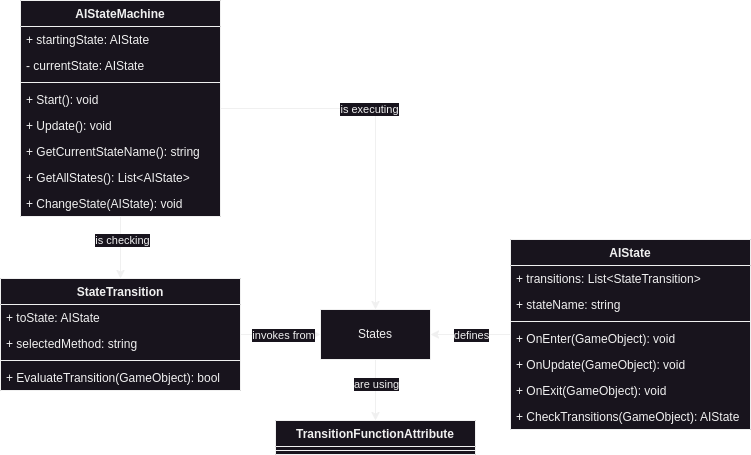

The diagram above was exported from draw.io. Its source (the exported page's mxGraphModel, read from the mxfile embedded in the PNG):
<mxGraphModel dx="880" dy="477" grid="1" gridSize="10" guides="1" tooltips="1" connect="1" arrows="1" fold="1" page="1" pageScale="1" pageWidth="850" pageHeight="1100" math="0" shadow="0">
  <root>
    <mxCell id="0" />
    <mxCell id="1" parent="0" />
    <mxCell id="mto6ZdB_rm48EdERdaII-37" style="edgeStyle=orthogonalEdgeStyle;rounded=0;orthogonalLoop=1;jettySize=auto;html=1;" parent="1" source="mto6ZdB_rm48EdERdaII-1" target="mto6ZdB_rm48EdERdaII-36" edge="1">
      <mxGeometry relative="1" as="geometry" />
    </mxCell>
    <mxCell id="mto6ZdB_rm48EdERdaII-38" value="defines" style="edgeLabel;html=1;align=center;verticalAlign=middle;resizable=0;points=[];" parent="mto6ZdB_rm48EdERdaII-37" vertex="1" connectable="0">
      <mxGeometry x="-0.1959" y="-3" relative="1" as="geometry">
        <mxPoint x="-8" y="3" as="offset" />
      </mxGeometry>
    </mxCell>
    <mxCell id="mto6ZdB_rm48EdERdaII-1" value="AIState" style="swimlane;fontStyle=1;align=center;verticalAlign=top;childLayout=stackLayout;horizontal=1;startSize=26;horizontalStack=0;resizeParent=1;resizeParentMax=0;resizeLast=0;collapsible=1;marginBottom=0;whiteSpace=wrap;html=1;swimlaneFillColor=default;" parent="1" vertex="1">
      <mxGeometry x="570" y="399" width="240" height="190" as="geometry" />
    </mxCell>
    <mxCell id="mto6ZdB_rm48EdERdaII-2" value="+ transitions: List&amp;lt;StateTransition&amp;gt;" style="text;strokeColor=none;fillColor=none;align=left;verticalAlign=top;spacingLeft=4;spacingRight=4;overflow=hidden;rotatable=0;points=[[0,0.5],[1,0.5]];portConstraint=eastwest;whiteSpace=wrap;html=1;" parent="mto6ZdB_rm48EdERdaII-1" vertex="1">
      <mxGeometry y="26" width="240" height="26" as="geometry" />
    </mxCell>
    <mxCell id="mto6ZdB_rm48EdERdaII-5" value="+ stateName: string" style="text;strokeColor=none;fillColor=none;align=left;verticalAlign=top;spacingLeft=4;spacingRight=4;overflow=hidden;rotatable=0;points=[[0,0.5],[1,0.5]];portConstraint=eastwest;whiteSpace=wrap;html=1;" parent="mto6ZdB_rm48EdERdaII-1" vertex="1">
      <mxGeometry y="52" width="240" height="26" as="geometry" />
    </mxCell>
    <mxCell id="mto6ZdB_rm48EdERdaII-3" value="" style="line;strokeWidth=1;fillColor=none;align=left;verticalAlign=middle;spacingTop=-1;spacingLeft=3;spacingRight=3;rotatable=0;labelPosition=right;points=[];portConstraint=eastwest;strokeColor=inherit;" parent="mto6ZdB_rm48EdERdaII-1" vertex="1">
      <mxGeometry y="78" width="240" height="8" as="geometry" />
    </mxCell>
    <mxCell id="mto6ZdB_rm48EdERdaII-4" value="+ OnEnter(GameObject): void" style="text;strokeColor=none;fillColor=none;align=left;verticalAlign=top;spacingLeft=4;spacingRight=4;overflow=hidden;rotatable=0;points=[[0,0.5],[1,0.5]];portConstraint=eastwest;whiteSpace=wrap;html=1;" parent="mto6ZdB_rm48EdERdaII-1" vertex="1">
      <mxGeometry y="86" width="240" height="26" as="geometry" />
    </mxCell>
    <mxCell id="mto6ZdB_rm48EdERdaII-6" value="+ OnUpdate(GameObject): void" style="text;strokeColor=none;fillColor=none;align=left;verticalAlign=top;spacingLeft=4;spacingRight=4;overflow=hidden;rotatable=0;points=[[0,0.5],[1,0.5]];portConstraint=eastwest;whiteSpace=wrap;html=1;" parent="mto6ZdB_rm48EdERdaII-1" vertex="1">
      <mxGeometry y="112" width="240" height="26" as="geometry" />
    </mxCell>
    <mxCell id="mto6ZdB_rm48EdERdaII-7" value="+ OnExit(GameObject): void" style="text;strokeColor=none;fillColor=none;align=left;verticalAlign=top;spacingLeft=4;spacingRight=4;overflow=hidden;rotatable=0;points=[[0,0.5],[1,0.5]];portConstraint=eastwest;whiteSpace=wrap;html=1;" parent="mto6ZdB_rm48EdERdaII-1" vertex="1">
      <mxGeometry y="138" width="240" height="26" as="geometry" />
    </mxCell>
    <mxCell id="mto6ZdB_rm48EdERdaII-8" value="+ CheckTransitions(GameObject): AIState" style="text;strokeColor=none;fillColor=none;align=left;verticalAlign=top;spacingLeft=4;spacingRight=4;overflow=hidden;rotatable=0;points=[[0,0.5],[1,0.5]];portConstraint=eastwest;whiteSpace=wrap;html=1;" parent="mto6ZdB_rm48EdERdaII-1" vertex="1">
      <mxGeometry y="164" width="240" height="26" as="geometry" />
    </mxCell>
    <mxCell id="mto6ZdB_rm48EdERdaII-29" style="edgeStyle=orthogonalEdgeStyle;rounded=0;orthogonalLoop=1;jettySize=auto;html=1;" parent="1" source="mto6ZdB_rm48EdERdaII-9" target="mto6ZdB_rm48EdERdaII-36" edge="1">
      <mxGeometry relative="1" as="geometry" />
    </mxCell>
    <mxCell id="mto6ZdB_rm48EdERdaII-33" value="is executing" style="edgeLabel;html=1;align=center;verticalAlign=middle;resizable=0;points=[];" parent="mto6ZdB_rm48EdERdaII-29" vertex="1" connectable="0">
      <mxGeometry x="-0.375" y="-3" relative="1" as="geometry">
        <mxPoint x="37" y="-3" as="offset" />
      </mxGeometry>
    </mxCell>
    <mxCell id="mto6ZdB_rm48EdERdaII-34" style="edgeStyle=orthogonalEdgeStyle;rounded=0;orthogonalLoop=1;jettySize=auto;html=1;" parent="1" source="mto6ZdB_rm48EdERdaII-9" target="mto6ZdB_rm48EdERdaII-19" edge="1">
      <mxGeometry relative="1" as="geometry" />
    </mxCell>
    <mxCell id="mto6ZdB_rm48EdERdaII-35" value="is checking" style="edgeLabel;html=1;align=center;verticalAlign=middle;resizable=0;points=[];" parent="mto6ZdB_rm48EdERdaII-34" vertex="1" connectable="0">
      <mxGeometry x="-0.2581" y="1" relative="1" as="geometry">
        <mxPoint as="offset" />
      </mxGeometry>
    </mxCell>
    <mxCell id="mto6ZdB_rm48EdERdaII-9" value="AIStateMachine" style="swimlane;fontStyle=1;align=center;verticalAlign=top;childLayout=stackLayout;horizontal=1;startSize=26;horizontalStack=0;resizeParent=1;resizeParentMax=0;resizeLast=0;collapsible=1;marginBottom=0;whiteSpace=wrap;html=1;swimlaneFillColor=default;" parent="1" vertex="1">
      <mxGeometry x="80" y="160" width="200" height="216" as="geometry" />
    </mxCell>
    <mxCell id="mto6ZdB_rm48EdERdaII-10" value="+ startingState: AIState" style="text;strokeColor=none;fillColor=none;align=left;verticalAlign=top;spacingLeft=4;spacingRight=4;overflow=hidden;rotatable=0;points=[[0,0.5],[1,0.5]];portConstraint=eastwest;whiteSpace=wrap;html=1;" parent="mto6ZdB_rm48EdERdaII-9" vertex="1">
      <mxGeometry y="26" width="200" height="26" as="geometry" />
    </mxCell>
    <mxCell id="mto6ZdB_rm48EdERdaII-13" value="- currentState: AIState" style="text;strokeColor=none;fillColor=none;align=left;verticalAlign=top;spacingLeft=4;spacingRight=4;overflow=hidden;rotatable=0;points=[[0,0.5],[1,0.5]];portConstraint=eastwest;whiteSpace=wrap;html=1;" parent="mto6ZdB_rm48EdERdaII-9" vertex="1">
      <mxGeometry y="52" width="200" height="26" as="geometry" />
    </mxCell>
    <mxCell id="mto6ZdB_rm48EdERdaII-11" value="" style="line;strokeWidth=1;fillColor=none;align=left;verticalAlign=middle;spacingTop=-1;spacingLeft=3;spacingRight=3;rotatable=0;labelPosition=right;points=[];portConstraint=eastwest;strokeColor=inherit;" parent="mto6ZdB_rm48EdERdaII-9" vertex="1">
      <mxGeometry y="78" width="200" height="8" as="geometry" />
    </mxCell>
    <mxCell id="mto6ZdB_rm48EdERdaII-12" value="+ Start(): void" style="text;strokeColor=none;fillColor=none;align=left;verticalAlign=top;spacingLeft=4;spacingRight=4;overflow=hidden;rotatable=0;points=[[0,0.5],[1,0.5]];portConstraint=eastwest;whiteSpace=wrap;html=1;" parent="mto6ZdB_rm48EdERdaII-9" vertex="1">
      <mxGeometry y="86" width="200" height="26" as="geometry" />
    </mxCell>
    <mxCell id="mto6ZdB_rm48EdERdaII-14" value="+ Update(): void" style="text;strokeColor=none;fillColor=none;align=left;verticalAlign=top;spacingLeft=4;spacingRight=4;overflow=hidden;rotatable=0;points=[[0,0.5],[1,0.5]];portConstraint=eastwest;whiteSpace=wrap;html=1;" parent="mto6ZdB_rm48EdERdaII-9" vertex="1">
      <mxGeometry y="112" width="200" height="26" as="geometry" />
    </mxCell>
    <mxCell id="mto6ZdB_rm48EdERdaII-15" value="+ GetCurrentStateName(): string" style="text;strokeColor=none;fillColor=none;align=left;verticalAlign=top;spacingLeft=4;spacingRight=4;overflow=hidden;rotatable=0;points=[[0,0.5],[1,0.5]];portConstraint=eastwest;whiteSpace=wrap;html=1;" parent="mto6ZdB_rm48EdERdaII-9" vertex="1">
      <mxGeometry y="138" width="200" height="26" as="geometry" />
    </mxCell>
    <mxCell id="mto6ZdB_rm48EdERdaII-17" value="+ GetAllStates(): List&amp;lt;AIState&amp;gt;" style="text;strokeColor=none;fillColor=none;align=left;verticalAlign=top;spacingLeft=4;spacingRight=4;overflow=hidden;rotatable=0;points=[[0,0.5],[1,0.5]];portConstraint=eastwest;whiteSpace=wrap;html=1;" parent="mto6ZdB_rm48EdERdaII-9" vertex="1">
      <mxGeometry y="164" width="200" height="26" as="geometry" />
    </mxCell>
    <mxCell id="mto6ZdB_rm48EdERdaII-18" value="+ ChangeState(AIState): void" style="text;strokeColor=none;fillColor=none;align=left;verticalAlign=top;spacingLeft=4;spacingRight=4;overflow=hidden;rotatable=0;points=[[0,0.5],[1,0.5]];portConstraint=eastwest;whiteSpace=wrap;html=1;" parent="mto6ZdB_rm48EdERdaII-9" vertex="1">
      <mxGeometry y="190" width="200" height="26" as="geometry" />
    </mxCell>
    <mxCell id="mto6ZdB_rm48EdERdaII-39" style="edgeStyle=orthogonalEdgeStyle;rounded=0;orthogonalLoop=1;jettySize=auto;html=1;" parent="1" source="mto6ZdB_rm48EdERdaII-19" target="mto6ZdB_rm48EdERdaII-36" edge="1">
      <mxGeometry relative="1" as="geometry" />
    </mxCell>
    <mxCell id="mto6ZdB_rm48EdERdaII-40" value="invokes from" style="edgeLabel;html=1;align=center;verticalAlign=middle;resizable=0;points=[];" parent="mto6ZdB_rm48EdERdaII-39" vertex="1" connectable="0">
      <mxGeometry x="-0.2516" y="-1" relative="1" as="geometry">
        <mxPoint x="12" y="-1" as="offset" />
      </mxGeometry>
    </mxCell>
    <mxCell id="mto6ZdB_rm48EdERdaII-19" value="StateTransition" style="swimlane;fontStyle=1;align=center;verticalAlign=top;childLayout=stackLayout;horizontal=1;startSize=26;horizontalStack=0;resizeParent=1;resizeParentMax=0;resizeLast=0;collapsible=1;marginBottom=0;whiteSpace=wrap;html=1;swimlaneFillColor=default;" parent="1" vertex="1">
      <mxGeometry x="60" y="438" width="240" height="112" as="geometry" />
    </mxCell>
    <mxCell id="mto6ZdB_rm48EdERdaII-20" value="+ toState: AIState" style="text;strokeColor=none;fillColor=none;align=left;verticalAlign=top;spacingLeft=4;spacingRight=4;overflow=hidden;rotatable=0;points=[[0,0.5],[1,0.5]];portConstraint=eastwest;whiteSpace=wrap;html=1;" parent="mto6ZdB_rm48EdERdaII-19" vertex="1">
      <mxGeometry y="26" width="240" height="26" as="geometry" />
    </mxCell>
    <mxCell id="mto6ZdB_rm48EdERdaII-23" value="+ selectedMethod: string" style="text;strokeColor=none;fillColor=none;align=left;verticalAlign=top;spacingLeft=4;spacingRight=4;overflow=hidden;rotatable=0;points=[[0,0.5],[1,0.5]];portConstraint=eastwest;whiteSpace=wrap;html=1;" parent="mto6ZdB_rm48EdERdaII-19" vertex="1">
      <mxGeometry y="52" width="240" height="26" as="geometry" />
    </mxCell>
    <mxCell id="mto6ZdB_rm48EdERdaII-21" value="" style="line;strokeWidth=1;fillColor=none;align=left;verticalAlign=middle;spacingTop=-1;spacingLeft=3;spacingRight=3;rotatable=0;labelPosition=right;points=[];portConstraint=eastwest;strokeColor=inherit;" parent="mto6ZdB_rm48EdERdaII-19" vertex="1">
      <mxGeometry y="78" width="240" height="8" as="geometry" />
    </mxCell>
    <mxCell id="mto6ZdB_rm48EdERdaII-22" value="+ EvaluateTransition(GameObject): bool" style="text;strokeColor=none;fillColor=none;align=left;verticalAlign=top;spacingLeft=4;spacingRight=4;overflow=hidden;rotatable=0;points=[[0,0.5],[1,0.5]];portConstraint=eastwest;whiteSpace=wrap;html=1;" parent="mto6ZdB_rm48EdERdaII-19" vertex="1">
      <mxGeometry y="86" width="240" height="26" as="geometry" />
    </mxCell>
    <mxCell id="mto6ZdB_rm48EdERdaII-24" value="TransitionFunctionAttribute" style="swimlane;fontStyle=1;align=center;verticalAlign=top;childLayout=stackLayout;horizontal=1;startSize=26;horizontalStack=0;resizeParent=1;resizeParentMax=0;resizeLast=0;collapsible=1;marginBottom=0;whiteSpace=wrap;html=1;swimlaneFillColor=default;" parent="1" vertex="1">
      <mxGeometry x="335" y="580" width="200" height="34" as="geometry" />
    </mxCell>
    <mxCell id="mto6ZdB_rm48EdERdaII-27" value="" style="line;strokeWidth=1;fillColor=none;align=left;verticalAlign=middle;spacingTop=-1;spacingLeft=3;spacingRight=3;rotatable=0;labelPosition=right;points=[];portConstraint=eastwest;strokeColor=inherit;" parent="mto6ZdB_rm48EdERdaII-24" vertex="1">
      <mxGeometry y="26" width="200" height="8" as="geometry" />
    </mxCell>
    <mxCell id="mto6ZdB_rm48EdERdaII-41" style="edgeStyle=orthogonalEdgeStyle;rounded=0;orthogonalLoop=1;jettySize=auto;html=1;entryX=0.5;entryY=0;entryDx=0;entryDy=0;" parent="1" source="mto6ZdB_rm48EdERdaII-36" target="mto6ZdB_rm48EdERdaII-24" edge="1">
      <mxGeometry relative="1" as="geometry" />
    </mxCell>
    <mxCell id="mto6ZdB_rm48EdERdaII-42" value="are using" style="edgeLabel;html=1;align=center;verticalAlign=middle;resizable=0;points=[];" parent="mto6ZdB_rm48EdERdaII-41" vertex="1" connectable="0">
      <mxGeometry x="-0.2131" y="5" relative="1" as="geometry">
        <mxPoint x="-5" as="offset" />
      </mxGeometry>
    </mxCell>
    <mxCell id="mto6ZdB_rm48EdERdaII-36" value="States" style="html=1;whiteSpace=wrap;" parent="1" vertex="1">
      <mxGeometry x="380" y="469" width="110" height="50" as="geometry" />
    </mxCell>
  </root>
</mxGraphModel>